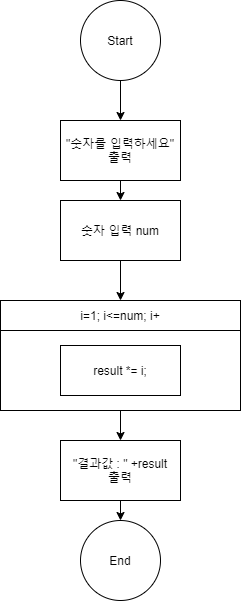

The diagram above was exported from draw.io. Its source (the exported page's mxGraphModel, read from the mxfile embedded in the PNG):
<mxGraphModel dx="1287" dy="727" grid="1" gridSize="10" guides="1" tooltips="1" connect="1" arrows="1" fold="1" page="1" pageScale="1" pageWidth="827" pageHeight="1169" math="0" shadow="0">
  <root>
    <mxCell id="kfbrWdXBZgRH66VoE5BB-0" />
    <mxCell id="kfbrWdXBZgRH66VoE5BB-1" parent="kfbrWdXBZgRH66VoE5BB-0" />
    <mxCell id="kfbrWdXBZgRH66VoE5BB-2" value="i=1; i&amp;lt;=num; i+" style="rounded=0;whiteSpace=wrap;html=1;" vertex="1" parent="kfbrWdXBZgRH66VoE5BB-1">
      <mxGeometry x="-480" y="540" width="240" height="30" as="geometry" />
    </mxCell>
    <mxCell id="kfbrWdXBZgRH66VoE5BB-3" style="edgeStyle=orthogonalEdgeStyle;rounded=0;orthogonalLoop=1;jettySize=auto;html=1;exitX=0.5;exitY=1;exitDx=0;exitDy=0;entryX=0.5;entryY=0;entryDx=0;entryDy=0;endArrow=classic;endFill=1;" edge="1" parent="kfbrWdXBZgRH66VoE5BB-1" source="kfbrWdXBZgRH66VoE5BB-4" target="kNLByOlbN_b4W0bOKCcI-0">
      <mxGeometry relative="1" as="geometry" />
    </mxCell>
    <mxCell id="kfbrWdXBZgRH66VoE5BB-4" value="" style="rounded=0;whiteSpace=wrap;html=1;" vertex="1" parent="kfbrWdXBZgRH66VoE5BB-1">
      <mxGeometry x="-480" y="570" width="240" height="80" as="geometry" />
    </mxCell>
    <mxCell id="kfbrWdXBZgRH66VoE5BB-7" style="edgeStyle=orthogonalEdgeStyle;rounded=0;orthogonalLoop=1;jettySize=auto;html=1;exitX=0.5;exitY=1;exitDx=0;exitDy=0;endArrow=classic;endFill=1;strokeWidth=1;" edge="1" parent="kfbrWdXBZgRH66VoE5BB-1" source="kfbrWdXBZgRH66VoE5BB-8">
      <mxGeometry relative="1" as="geometry">
        <mxPoint x="-360" y="360" as="targetPoint" />
      </mxGeometry>
    </mxCell>
    <mxCell id="kfbrWdXBZgRH66VoE5BB-8" value="Start" style="ellipse;whiteSpace=wrap;html=1;aspect=fixed;" vertex="1" parent="kfbrWdXBZgRH66VoE5BB-1">
      <mxGeometry x="-400" y="240" width="80" height="80" as="geometry" />
    </mxCell>
    <mxCell id="kfbrWdXBZgRH66VoE5BB-9" value="End" style="ellipse;whiteSpace=wrap;html=1;aspect=fixed;direction=south;" vertex="1" parent="kfbrWdXBZgRH66VoE5BB-1">
      <mxGeometry x="-400" y="760" width="80" height="80" as="geometry" />
    </mxCell>
    <mxCell id="kfbrWdXBZgRH66VoE5BB-10" style="edgeStyle=orthogonalEdgeStyle;rounded=0;orthogonalLoop=1;jettySize=auto;html=1;exitX=0.5;exitY=1;exitDx=0;exitDy=0;entryX=0.5;entryY=0;entryDx=0;entryDy=0;endArrow=none;endFill=0;" edge="1" parent="kfbrWdXBZgRH66VoE5BB-1">
      <mxGeometry relative="1" as="geometry">
        <mxPoint x="-360" y="535" as="sourcePoint" />
      </mxGeometry>
    </mxCell>
    <mxCell id="kfbrWdXBZgRH66VoE5BB-11" value="result *= i;" style="rounded=0;whiteSpace=wrap;html=1;" vertex="1" parent="kfbrWdXBZgRH66VoE5BB-1">
      <mxGeometry x="-420" y="585" width="120" height="50" as="geometry" />
    </mxCell>
    <mxCell id="kfbrWdXBZgRH66VoE5BB-12" style="edgeStyle=orthogonalEdgeStyle;rounded=0;orthogonalLoop=1;jettySize=auto;html=1;exitX=0.5;exitY=1;exitDx=0;exitDy=0;entryX=0.5;entryY=0;entryDx=0;entryDy=0;endArrow=classic;endFill=1;" edge="1" parent="kfbrWdXBZgRH66VoE5BB-1" source="kfbrWdXBZgRH66VoE5BB-13" target="kfbrWdXBZgRH66VoE5BB-15">
      <mxGeometry relative="1" as="geometry" />
    </mxCell>
    <mxCell id="kfbrWdXBZgRH66VoE5BB-13" value="&quot;숫자를 입력하세요&quot;&lt;br&gt;출력" style="rounded=0;whiteSpace=wrap;html=1;" vertex="1" parent="kfbrWdXBZgRH66VoE5BB-1">
      <mxGeometry x="-420" y="360" width="120" height="60" as="geometry" />
    </mxCell>
    <mxCell id="kfbrWdXBZgRH66VoE5BB-14" style="edgeStyle=orthogonalEdgeStyle;rounded=0;orthogonalLoop=1;jettySize=auto;html=1;exitX=0.5;exitY=1;exitDx=0;exitDy=0;entryX=0.5;entryY=0;entryDx=0;entryDy=0;endArrow=classic;endFill=1;" edge="1" parent="kfbrWdXBZgRH66VoE5BB-1" source="kfbrWdXBZgRH66VoE5BB-15" target="kfbrWdXBZgRH66VoE5BB-2">
      <mxGeometry relative="1" as="geometry" />
    </mxCell>
    <mxCell id="kfbrWdXBZgRH66VoE5BB-15" value="숫자 입력 num" style="rounded=0;whiteSpace=wrap;html=1;" vertex="1" parent="kfbrWdXBZgRH66VoE5BB-1">
      <mxGeometry x="-420" y="440" width="120" height="60" as="geometry" />
    </mxCell>
    <mxCell id="kNLByOlbN_b4W0bOKCcI-1" style="edgeStyle=orthogonalEdgeStyle;rounded=0;orthogonalLoop=1;jettySize=auto;html=1;exitX=0.5;exitY=1;exitDx=0;exitDy=0;entryX=0;entryY=0.5;entryDx=0;entryDy=0;endArrow=classic;endFill=1;" edge="1" parent="kfbrWdXBZgRH66VoE5BB-1" source="kNLByOlbN_b4W0bOKCcI-0" target="kfbrWdXBZgRH66VoE5BB-9">
      <mxGeometry relative="1" as="geometry" />
    </mxCell>
    <mxCell id="kNLByOlbN_b4W0bOKCcI-0" value="&quot;결과값 : &quot; +result&lt;br&gt;출력" style="rounded=0;whiteSpace=wrap;html=1;" vertex="1" parent="kfbrWdXBZgRH66VoE5BB-1">
      <mxGeometry x="-420" y="680" width="120" height="60" as="geometry" />
    </mxCell>
  </root>
</mxGraphModel>